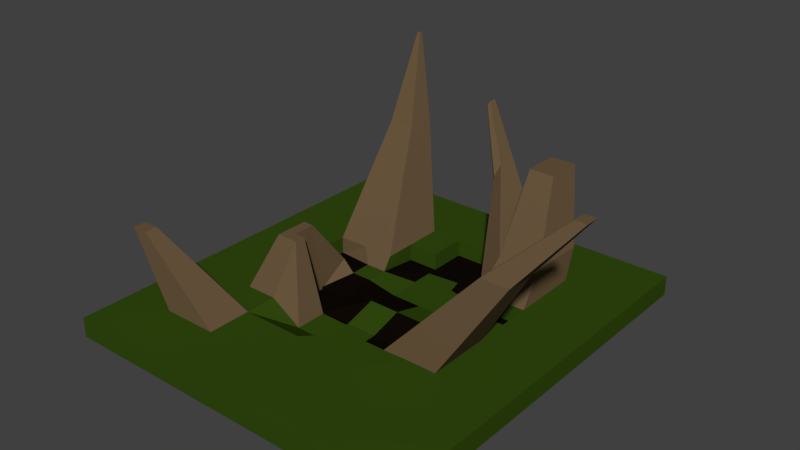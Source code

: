 # Source: Magierhuegel.blend  (saved by Blender 2.79.0; exported with 4.5.12 LTS)
import bpy
from mathutils import Matrix  # noqa: F401  (used for matrix-valued properties, if any)

bpy.ops.wm.read_factory_settings(use_empty=True)
scene = bpy.context.scene
scene.name = 'Scene'

# ---- collections
col_collection_1 = bpy.data.collections.new('Collection 1'); scene.collection.children.link(col_collection_1)

# ---- materials (node trees are filled in below, after node groups)
mat_material = bpy.data.materials.new('Material')
mat_material.alpha_threshold = 0.0
mat_material.use_transparent_shadow = False
mat_material.diffuse_color = (0.03304, 0.06998, 0.005002, 1.0)
mat_material.roughness = 0.5
mat_material_001 = bpy.data.materials.new('Material.001')
mat_material_001.alpha_threshold = 0.0
mat_material_001.use_transparent_shadow = False
mat_material_001.diffuse_color = (0.1424, 0.0928, 0.04778, 1.0)
mat_material_001.roughness = 0.5
mat_material_002 = bpy.data.materials.new('Material.002')
mat_material_002.alpha_threshold = 0.0
mat_material_002.use_transparent_shadow = False
mat_material_002.diffuse_color = (0.004896, 0.002919, 0.001622, 1.0)
mat_material_002.roughness = 0.5

# ---- material node trees

# ---- world
world_world = bpy.data.worlds.new('World'); scene.world = world_world
world_world.color = (0.05088, 0.05088, 0.05088)
world_world.use_sun_shadow = False
world_world.sun_shadow_jitter_overblur = 0.0
world_world.cycles.sampling_method = 'MANUAL'

# ---- meshes
me_cube = bpy.data.meshes.new('Cube')
me_cube.from_pydata([(-1.908, -24.56, 2.09), (0.8537, -24.56, 2.09), (-1.908, 22.63, 2.09), (0.8537, 22.63, 2.09), (1.987, -24.56, 2.09), (1.987, 22.63, 2.09), (0.6211, -24.56, 2.09), (0.488, -24.56, 2.09), (0.1558, -24.56, 2.09), (-0.0768, -24.56, 2.09), (-0.3094, -24.56, 2.09), (-0.542, -24.56, 2.09), (-0.3094, 22.63, 2.09), (-0.0768, 22.63, 2.09), (0.1558, 22.63, 2.09), (0.488, 22.63, 2.09), (0.6211, 22.63, 2.09), (-0.7747, 22.63, 2.09), (-0.7747, -24.56, 2.09), (-0.542, 22.63, 2.09), (-1.908, -8.83, 2.09), (-1.908, 6.902, 2.09), (1.238, 10.13, 2.09), (1.238, -12.66, 2.09), (1.987, 6.902, 2.09), (1.987, -8.83, 2.09), (0.9942, 19.39, 12.05), (0.9012, -12.66, 2.09), (0.7084, 10.13, 2.09), (0.6435, -12.66, 2.09), (0.2271, -12.66, 2.09), (-0.1099, 10.13, 2.09), (-0.1099, -12.66, 2.09), (-0.447, 10.13, 2.09), (-0.447, -12.66, 2.09), (-0.784, 10.13, 2.09), (-1.121, 10.13, 2.09), (-1.121, -12.66, 2.09), (-0.784, -12.66, 2.09), (-1.908, -6.208, 2.09), (-1.908, -3.586, 2.09), (-1.908, -0.9638, 2.09), (-1.908, 1.658, 2.09), (-1.908, 4.28, 2.09), (-1.121, 6.332, 2.09), (-1.121, -8.863, 2.09), (1.238, 6.332, 2.09), (1.238, 2.533, 2.09), (1.238, -1.266, 2.09), (1.238, -8.863, 2.09), (1.987, 4.28, 2.09), (1.987, 1.658, 2.09), (1.987, -0.9638, 2.09), (1.987, -3.586, 2.09), (1.987, -6.208, 2.09), (0.9012, 6.332, 2.09), (0.9012, 2.533, 2.09), (0.9012, -1.266, 2.09), (0.9012, -5.065, 2.09), (0.9012, -8.863, 2.09), (0.7084, 6.332, 2.09), (0.7084, 2.533, 2.09), (0.7084, -1.266, 2.955), (0.6435, -5.065, 2.006), (0.6435, -8.863, 2.006), (0.2271, -8.863, 2.006), (-0.1099, -5.065, 0.01999), (-0.1099, -8.863, 0.01999), (-0.447, 6.332, 2.09), (-0.447, -1.266, 0.1037), (-0.447, -5.065, 0.1037), (-0.447, -8.863, 0.1037), (-0.784, 6.332, 2.09), (-0.784, 2.533, 2.09), (-0.784, -1.266, 0.1037), (-0.784, -5.065, 0.1037), (-1.121, 2.533, 2.09), (-1.121, -1.266, 2.09), (-1.121, -5.065, 2.09), (-0.784, -8.863, 2.09), (1.238, -5.065, 2.09), (1.863, -3.242, 11.54), (1.863, -5.163, 11.54), (1.692, -3.242, 11.54), (1.692, -5.163, 11.54), (1.692, -7.084, 11.54), (1.595, -3.242, 11.54), (1.562, -5.163, 11.54), (1.562, -7.084, 11.54), (1.863, -7.084, 11.54), (2.379, -2.416, 17.67), (2.306, -2.416, 17.67), (2.264, -2.416, 17.67), (2.25, -3.24, 17.67), (2.25, -4.063, 17.67), (2.379, -3.24, 17.67), (2.379, -4.063, 17.67), (2.306, -3.24, 17.67), (2.306, -4.063, 17.67), (-0.7045, -4.65, 7.163), (-0.7045, -5.961, 7.163), (-0.8208, -4.65, 7.163), (-0.8208, -5.961, 7.163), (-0.9372, -2.027, 7.163), (-0.9372, -3.339, 7.163), (-0.9372, -4.65, 7.163), (-0.9372, -5.961, 7.163), (-0.8208, -2.027, 7.163), (-0.8208, -3.339, 7.163), (-1.908, 10.01, 2.09), (1.238, 14.63, 2.09), (1.987, 10.01, 2.09), (0.9012, 14.63, 2.09), (0.7084, 14.63, 2.09), (0.2271, 14.63, 2.09), (-0.1099, 14.63, 2.09), (-0.447, 14.63, 2.09), (-1.121, 14.63, 2.09), (-0.784, 14.63, 2.09), (1.234, 15.96, 5.221), (1.234, 12.1, 5.221), (0.9452, 15.96, 5.221), (0.7799, 15.96, 5.221), (0.7799, 12.1, 5.221), (1.234, 8.842, 5.221), (0.9452, 8.842, 5.221), (0.7799, 8.842, 5.221), (0.9942, 17.02, 12.05), (0.8166, 19.39, 12.05), (0.8166, 17.02, 12.05), (0.7151, 19.39, 12.05), (0.7151, 17.02, 12.05), (0.9942, 15.02, 12.05), (0.8166, 15.02, 12.05), (0.7151, 15.02, 12.05), (0.7084, 14.63, 0.3445), (0.7084, 10.13, 0.3445), (0.2271, 14.63, 0.3445), (0.2271, 10.13, 0.3445), (-0.1099, 14.63, 0.3445), (-0.1099, 10.13, 0.3445), (-0.447, 10.13, 0.3445), (1.238, 6.332, 0.3445), (1.238, 2.533, 0.3445), (0.9012, 6.332, 0.3445), (0.9012, 2.533, 0.3445), (0.7084, 6.332, 0.3445), (0.7084, 2.533, 0.3445), (0.7084, -1.266, 1.21), (0.6435, -5.065, 0.2608), (0.6435, -8.863, 0.2608), (0.2841, 7.51, 0.3445), (0.2271, 2.533, 0.3445), (0.2271, -1.266, 1.21), (0.2271, -5.065, 0.2608), (0.2271, -8.863, 0.2608), (-0.1099, 6.332, 0.3445), (-0.1099, 2.533, 0.3445), (-0.1099, -1.266, 1.21), (-0.1099, -5.065, 0.2608), (-0.1099, -8.863, 0.2608), (-0.4387, 5.176, 0.8564), (-0.4387, 2.615, 0.8564), (-0.447, -1.266, 0.3445), (-0.447, -5.065, 0.3445), (-0.6659, 5.176, 0.8564), (-0.6659, 2.615, 0.8564), (-0.784, -1.266, 0.3445), (-1.121, 6.332, 0.3445), (-1.121, 2.533, 0.3445), (0.1289, 20.51, 8.914), (0.1289, 18.93, 8.914), (0.154, 20.97, 10.01), (0.154, 18.47, 10.01), (0.1289, 17.59, 8.914), (0.1289, 17.59, 8.301), (0.1289, 18.93, 8.301), (0.154, 19.62, 10.01), (-0.2321, 22.56, 14.55), (-0.2321, 21.94, 14.55), (-0.2223, 22.74, 14.98), (-0.2223, 21.77, 14.98), (-0.2321, 21.42, 14.55), (-0.2321, 21.42, 14.31), (-0.2321, 21.94, 14.31), (-0.2223, 22.21, 14.98), (-0.8805, 19.53, 12.15), (-0.8805, 17.63, 12.15), (-1.023, 17.63, 12.15), (-0.8805, 16.03, 12.15), (-1.023, 16.03, 12.15), (-1.023, 19.53, 12.15), (-1.165, 17.63, 12.15), (-1.165, 16.03, 12.15), (-1.227, 22.64, 20.09), (-1.227, 22.42, 20.09), (-1.243, 22.42, 20.09), (-1.227, 22.24, 20.09), (-1.243, 22.24, 20.09), (-1.243, 22.64, 20.09), (-1.259, 22.42, 20.09), (-1.259, 22.24, 20.09), (1.238, -17.86, 2.09), (1.987, -12.42, 2.09), (0.9012, -17.86, 2.09), (0.6583, -17.86, 2.09), (0.2271, -17.86, 2.09), (-0.1099, -17.86, 2.09), (-0.447, -17.86, 2.09), (-1.121, -17.86, 2.09), (-1.908, -12.42, 2.09), (-0.784, -17.86, 2.09), (-1.908, 13.64, 2.09), (1.238, 19.9, 2.09), (1.987, 13.64, 2.09), (0.9012, 19.9, 2.09), (0.7084, 19.9, 2.09), (0.2271, 19.9, 2.09), (-0.1099, 19.9, 2.09), (-0.447, 19.9, 2.09), (-1.121, 19.9, 2.09), (-0.784, 19.9, 2.09), (-1.377, 6.332, 2.09), (-1.377, -8.863, 2.09), (-0.9516, 22.63, 2.09), (-0.9516, -24.56, 2.09), (-1.377, 10.13, 2.09), (-1.377, -12.66, 2.09), (-1.377, 2.533, 2.09), (-1.377, -1.266, 2.09), (-1.377, -5.065, 2.09), (-1.377, 14.63, 2.09), (-1.377, -17.86, 2.09), (-1.377, 19.9, 2.09), (-1.783, -15.78, 8.917), (-1.685, -15.78, 8.917), (-1.857, -15.78, 8.917), (-1.783, -17.28, 8.917), (-1.685, -17.28, 8.917), (-1.857, -17.28, 8.917), (-1.908, 6.078, 2.09), (1.238, 8.937, 2.09), (1.987, 6.078, 2.09), (-0.447, 8.937, 2.09), (-1.121, 8.937, 2.09), (1.234, 11.08, 5.221), (0.7799, 11.08, 5.221), (0.9942, 16.39, 12.05), (0.8166, 16.39, 12.05), (0.7151, 16.39, 12.05), (0.7084, 8.937, 0.3445), (0.245, 9.307, 0.3445), (-0.1099, 8.937, 0.3445), (-0.4444, 8.574, 0.5053), (0.154, 19.26, 10.01), (0.1289, 18.51, 8.301), (-0.2321, 21.78, 14.55), (-0.2223, 22.07, 14.98), (-0.2321, 21.78, 14.31), (-0.8805, 17.13, 12.15), (-1.165, 17.13, 12.15), (-1.227, 22.36, 20.09), (-1.243, 22.36, 20.09), (-1.259, 22.36, 20.09), (-1.377, 8.937, 2.09), (-1.908, -24.56, 0.09022), (0.8537, -24.56, 0.09022), (-1.908, 22.63, 0.09022), (0.8537, 22.63, 0.09022), (1.987, -24.56, 0.09022), (1.987, 22.63, 0.09022), (0.6211, -24.56, 0.09022), (0.488, -24.56, 0.09022), (0.1558, -24.56, 0.09022), (-0.0768, -24.56, 0.09022), (-0.3094, -24.56, 0.09022), (-0.542, -24.56, 0.09022), (-0.3094, 22.63, 0.09022), (-0.0768, 22.63, 0.09022), (0.1558, 22.63, 0.09022), (0.488, 22.63, 0.09022), (0.6211, 22.63, 0.09022), (-0.7747, 22.63, 0.09022), (-0.7747, -24.56, 0.09022), (-0.542, 22.63, 0.09022), (-1.908, -8.83, 0.09022), (-1.908, 6.902, 0.09022), (1.987, 6.902, 0.09022), (1.987, -8.83, 0.09022), (-1.908, -6.208, 0.09022), (-1.908, -3.586, 0.09022), (-1.908, -0.9638, 0.09022), (-1.908, 1.658, 0.09022), (-1.908, 4.28, 0.09022), (1.987, 4.28, 0.09022), (1.987, 1.658, 0.09022), (1.987, -0.9638, 0.09022), (1.987, -3.586, 0.09022), (1.987, -6.208, 0.09022), (-1.908, 10.01, 0.09022), (1.987, 10.01, 0.09022), (1.987, -12.42, 0.09022), (-1.908, -12.42, 0.09022), (-1.908, 13.64, 0.09022), (1.987, 13.64, 0.09022), (-0.9516, 22.63, 0.09022), (-0.9516, -24.56, 0.09022), (-1.908, 6.078, 0.09022), (1.987, 6.078, 0.09022), (-1.118e-08, -3.576e-07, -1.192e-07), (4.843e-08, -3.576e-07, -1.192e-07), (-1.118e-08, -3.576e-07, -1.192e-07), (4.843e-08, -3.576e-07, -1.192e-07), (-1.118e-08, -3.576e-07, -1.192e-07), (-1.118e-08, -3.576e-07, -1.192e-07), (4.843e-08, -3.576e-07, -1.192e-07), (4.843e-08, -3.576e-07, -1.192e-07), (3.353e-08, -3.576e-07, -1.192e-07), (4.098e-08, -3.576e-07, -1.192e-07), (4.843e-08, -3.576e-07, -1.192e-07), (4.843e-08, -3.576e-07, -1.192e-07), (4.843e-08, -3.576e-07, -1.192e-07), (4.098e-08, -3.576e-07, -1.192e-07), (4.843e-08, -3.576e-07, -1.192e-07), (4.843e-08, -3.576e-07, -1.192e-07), (4.843e-08, -3.576e-07, -1.192e-07), (4.843e-08, -3.576e-07, -1.192e-07), (4.843e-08, -3.576e-07, -1.192e-07), (4.843e-08, -3.576e-07, -1.192e-07), (-1.118e-08, -3.576e-07, -1.192e-07), (-1.118e-08, 1.192e-07, -1.192e-07), (-1.118e-08, 1.192e-07, -1.192e-07), (-1.118e-08, -3.576e-07, -1.192e-07), (-1.118e-08, 1.192e-07, -1.192e-07), (-1.118e-08, -1.192e-07, -1.192e-07), (-1.118e-08, 0.0, -1.192e-07), (-1.118e-08, 0.0, -1.192e-07), (-1.118e-08, 1.192e-07, -1.192e-07), (-1.118e-08, 1.192e-07, -1.192e-07), (-1.118e-08, 0.0, -1.192e-07), (-1.118e-08, 0.0, -1.192e-07), (-1.118e-08, -1.192e-07, -1.192e-07), (-1.118e-08, 1.192e-07, -1.192e-07), (-1.118e-08, -3.576e-07, -1.192e-07), (-1.118e-08, -3.576e-07, -1.192e-07), (-1.118e-08, -3.576e-07, -1.192e-07), (-1.118e-08, -3.576e-07, -1.192e-07), (-1.118e-08, -3.576e-07, -1.192e-07), (-1.118e-08, -3.576e-07, -1.192e-07), (4.843e-08, -3.576e-07, -1.192e-07), (4.843e-08, -3.576e-07, -1.192e-07), (-1.118e-08, 1.192e-07, -1.192e-07), (-1.118e-08, 1.192e-07, -1.192e-07)], [], [(205, 206, 8, 7), (204, 205, 7, 6), (202, 204, 6, 1), (203, 202, 1, 4), (232, 210, 0, 225), (206, 207, 9, 8), (207, 208, 10, 9), (208, 211, 11, 10), (211, 209, 18, 11), (118, 117, 36, 35), (79, 45, 37, 38), (116, 118, 191, 186), (71, 79, 38, 34), (115, 116, 33, 31), (67, 71, 34, 32), (61, 56, 145, 147), (65, 67, 32, 30), (231, 109, 21, 226), (223, 39, 20, 227), (111, 110, 22, 24), (54, 49, 23, 25), (241, 22, 120, 245), (49, 59, 27, 23), (113, 28, 171, 170), (59, 64, 29, 27), (72, 44, 168, 165), (64, 65, 30, 29), (62, 61, 147, 148), (55, 60, 146, 144), (70, 66, 159, 164), (31, 33, 141, 140), (65, 64, 150, 155), (112, 113, 122, 121), (243, 68, 161, 253), (56, 61, 62, 57), (49, 80, 82, 89), (80, 48, 81, 82), (60, 55, 125, 126), (114, 115, 139, 137), (47, 56, 57, 48), (57, 62, 86, 83), (242, 241, 46, 50), (50, 46, 47, 51), (51, 47, 48, 52), (52, 48, 80, 53), (53, 80, 49, 54), (264, 240, 43, 222), (222, 43, 42, 228), (228, 42, 41, 229), (229, 41, 40, 230), (230, 40, 39, 223), (28, 136, 176, 171), (115, 31, 140, 139), (73, 74, 167, 166), (66, 67, 160, 159), (56, 47, 143, 145), (46, 55, 144, 142), (74, 69, 163, 167), (44, 76, 169, 168), (67, 65, 155, 160), (66, 70, 71, 67), (243, 33, 187, 259), (64, 63, 149, 150), (47, 46, 142, 143), (69, 74, 75, 70), (75, 74, 108, 101), (35, 36, 192, 188), (28, 113, 135, 136), (45, 79, 102, 106), (71, 70, 99, 100), (78, 45, 106, 105), (59, 49, 89, 85), (84, 82, 95, 97), (85, 84, 97, 98), (83, 86, 92, 91), (59, 58, 84, 85), (48, 57, 83, 81), (62, 63, 87, 86), (64, 59, 85, 88), (80, 82, 84, 58), (63, 64, 88, 87), (91, 92, 93, 97), (97, 93, 94, 98), (90, 91, 97, 95), (95, 97, 98, 96), (85, 89, 96, 98), (86, 87, 93, 92), (89, 82, 95, 96), (82, 81, 90, 95), (88, 85, 98, 94), (87, 88, 94, 93), (81, 83, 91, 90), (99, 101, 102, 100), (107, 103, 104, 108), (108, 104, 105, 101), (101, 105, 106, 102), (73, 76, 103, 107), (70, 75, 101, 99), (76, 77, 104, 103), (79, 102, 101, 75), (79, 71, 100, 102), (77, 78, 105, 104), (74, 73, 107, 108), (216, 217, 114, 113), (215, 216, 113, 112), (213, 215, 112, 110), (214, 213, 110, 111), (233, 212, 109, 231), (217, 218, 115, 114), (218, 219, 116, 115), (219, 221, 118, 116), (221, 220, 117, 118), (126, 125, 133, 134), (121, 122, 130, 128), (245, 120, 127, 247), (246, 126, 134, 249), (22, 110, 119, 120), (110, 112, 121, 119), (55, 46, 124, 125), (146, 60, 174, 175), (26, 128, 129, 127), (128, 130, 131, 129), (248, 249, 134, 133), (247, 248, 133, 132), (122, 123, 131, 130), (119, 121, 128, 26), (120, 119, 26, 127), (125, 124, 132, 133), (137, 139, 140, 138), (135, 137, 138, 136), (250, 251, 151, 146), (146, 151, 152, 147), (147, 152, 153, 148), (148, 153, 154, 149), (149, 154, 155, 150), (144, 146, 147, 145), (142, 144, 145, 143), (251, 252, 156, 151), (151, 156, 157, 152), (152, 157, 158, 153), (153, 158, 159, 154), (154, 159, 160, 155), (252, 253, 161, 156), (156, 161, 162, 157), (157, 162, 163, 158), (158, 163, 164, 159), (161, 165, 166, 162), (162, 166, 167, 163), (165, 168, 169, 166), (113, 114, 137, 135), (63, 62, 148, 149), (76, 73, 166, 169), (68, 72, 165, 161), (69, 70, 164, 163), (254, 177, 185, 257), (255, 175, 183, 258), (170, 171, 179, 178), (123, 122, 172, 177), (60, 126, 173, 174), (122, 113, 170, 172), (250, 146, 175, 255), (246, 123, 177, 254), (178, 179, 185, 180), (256, 179, 184, 258), (256, 182, 181, 257), (171, 176, 184, 179), (172, 170, 178, 180), (177, 172, 180, 185), (175, 174, 182, 183), (174, 173, 181, 182), (190, 189, 197, 198), (188, 192, 200, 196), (193, 190, 198, 201), (33, 116, 186, 187), (72, 68, 189, 190), (118, 35, 188, 191), (44, 72, 190, 193), (244, 44, 193, 260), (194, 199, 196, 195), (261, 262, 198, 197), (262, 263, 201, 198), (259, 187, 195, 261), (187, 186, 194, 195), (186, 191, 199, 194), (260, 193, 201, 263), (191, 188, 196, 199), (227, 232, 239, 236), (34, 38, 211, 208), (32, 34, 208, 207), (30, 32, 207, 206), (227, 20, 210, 232), (25, 23, 202, 203), (23, 27, 204, 202), (27, 29, 205, 204), (29, 30, 206, 205), (19, 17, 220, 221), (12, 19, 221, 219), (13, 12, 219, 218), (14, 13, 218, 217), (224, 2, 212, 233), (5, 3, 213, 214), (3, 16, 215, 213), (16, 15, 216, 215), (15, 14, 217, 216), (17, 224, 233, 220), (211, 38, 235, 238), (220, 233, 231, 117), (78, 230, 223, 45), (77, 229, 230, 78), (76, 228, 229, 77), (44, 222, 228, 76), (244, 264, 222, 44), (45, 223, 227, 37), (117, 231, 226, 36), (209, 232, 225, 18), (235, 234, 237, 238), (234, 236, 239, 237), (38, 37, 234, 235), (37, 227, 236, 234), (232, 209, 237, 239), (209, 211, 238, 237), (36, 226, 264, 244), (192, 260, 263, 200), (189, 259, 261, 197), (196, 200, 263, 262), (195, 196, 262, 261), (36, 244, 260, 192), (179, 256, 257, 185), (182, 256, 258, 183), (126, 246, 254, 173), (136, 250, 255, 176), (176, 255, 258, 184), (173, 254, 257, 181), (140, 141, 253, 252), (138, 140, 252, 251), (136, 138, 251, 250), (127, 129, 248, 247), (129, 131, 249, 248), (123, 246, 249, 131), (124, 245, 247, 132), (68, 243, 259, 189), (226, 21, 240, 264), (24, 22, 241, 242), (33, 243, 253, 141), (46, 241, 245, 124), (7, 8, 273, 272), (51, 52, 296, 295), (17, 19, 284, 282), (8, 9, 274, 273), (52, 53, 297, 296), (210, 20, 285, 302), (9, 10, 275, 274), (53, 54, 298, 297), (240, 21, 286, 307), (10, 11, 276, 275), (2, 224, 305, 267), (20, 39, 289, 285), (12, 13, 278, 277), (11, 18, 283, 276), (18, 225, 306, 283), (25, 203, 301, 288), (39, 40, 290, 289), (13, 14, 279, 278), (224, 17, 282, 305), (6, 7, 272, 271), (111, 24, 287, 300), (40, 41, 291, 290), (14, 15, 280, 279), (225, 0, 265, 306), (1, 6, 271, 266), (54, 25, 288, 298), (41, 42, 292, 291), (15, 16, 281, 280), (19, 12, 277, 284), (212, 2, 267, 303), (42, 43, 293, 292), (21, 109, 299, 286), (109, 212, 303, 299), (3, 5, 270, 268), (43, 240, 307, 293), (214, 111, 300, 304), (4, 1, 266, 269), (5, 214, 304, 270), (203, 4, 269, 301), (24, 242, 308, 287), (0, 210, 302, 265), (242, 50, 294, 308), (16, 3, 268, 281), (50, 51, 295, 294), (304, 300, 344, 348), (290, 291, 335, 334), (274, 275, 319, 318), (288, 301, 345, 332), (291, 292, 336, 335), (275, 276, 320, 319), (265, 302, 346, 309), (292, 293, 337, 336), (277, 278, 322, 321), (299, 303, 347, 343), (308, 294, 338, 352), (278, 279, 323, 322), (270, 304, 348, 314), (294, 295, 339, 338), (279, 280, 324, 323), (267, 305, 349, 311), (271, 272, 316, 315), (295, 296, 340, 339), (280, 281, 325, 324), (283, 306, 350, 327), (266, 271, 315, 310), (296, 297, 341, 340), (282, 284, 328, 326), (293, 307, 351, 337), (303, 267, 311, 347), (297, 298, 342, 341), (302, 285, 329, 346), (287, 308, 352, 331), (268, 270, 314, 312), (276, 283, 327, 320), (307, 286, 330, 351), (269, 266, 310, 313), (305, 282, 326, 349), (300, 287, 331, 344), (301, 269, 313, 345), (306, 265, 309, 350), (298, 288, 332, 342), (281, 268, 312, 325), (284, 277, 321, 328), (285, 289, 333, 329), (272, 273, 317, 316), (286, 299, 343, 330), (289, 290, 334, 333), (273, 274, 318, 317)])
me_cube.polygons.foreach_set('material_index', [0, 0, 0, 0, 0, 0, 0, 0, 0, 0, 0, 1, 0, 0, 0, 0, 0, 0, 0, 0, 0, 1, 0, 1, 0, 1, 0, 0, 0, 2, 0, 0, 1, 0, 0, 1, 1, 1, 0, 0, 1, 0, 0, 0, 0, 0, 0, 0, 0, 0, 0, 1, 0, 1, 0, 0, 0, 2, 0, 0, 0, 1, 0, 0, 2, 1, 1, 0, 1, 1, 1, 1, 1, 1, 1, 1, 1, 1, 1, 1, 1, 1, 1, 1, 1, 1, 1, 1, 1, 1, 1, 1, 1, 1, 1, 1, 1, 1, 1, 1, 1, 1, 1, 0, 0, 0, 0, 0, 0, 0, 0, 0, 1, 1, 1, 1, 1, 1, 1, 1, 1, 1, 1, 1, 1, 1, 1, 1, 2, 2, 2, 0, 0, 2, 2, 2, 2, 0, 0, 2, 0, 0, 2, 0, 2, 2, 0, 2, 2, 0, 0, 1, 1, 2, 1, 1, 1, 1, 1, 1, 1, 1, 1, 1, 1, 1, 1, 1, 1, 1, 1, 1, 1, 1, 1, 1, 1, 1, 1, 1, 1, 1, 1, 1, 1, 1, 1, 0, 0, 0, 0, 0, 0, 0, 0, 0, 0, 0, 0, 0, 0, 0, 0, 0, 0, 1, 0, 0, 0, 0, 0, 0, 0, 0, 0, 1, 1, 1, 1, 1, 1, 0, 1, 1, 1, 1, 1, 1, 1, 1, 1, 1, 1, 2, 2, 2, 1, 1, 1, 1, 1, 0, 0, 0, 1, 0, 0, 0, 0, 0, 0, 0, 0, 0, 0, 0, 0, 0, 0, 0, 0, 0, 0, 0, 0, 0, 0, 0, 0, 0, 0, 0, 0, 0, 0, 0, 0, 0, 0, 0, 0, 0, 0, 0, 0, 0, 0, 0, 0, 0, 0, 0, 0, 0, 0, 0, 0, 0, 0, 0, 0, 0, 0, 0, 0, 0, 0, 0, 0, 0, 0, 0, 0, 0, 0, 0, 0, 0, 0, 0, 0, 0, 0, 0, 0, 0, 0, 0, 0, 0, 0, 0, 0])
me_cube.materials.append(mat_material)
me_cube.materials.append(mat_material_001)
me_cube.materials.append(mat_material_002)
me_cube.use_remesh_preserve_volume = False
me_cube.use_remesh_preserve_attributes = False
me_cube.use_mirror_vertex_groups = False
me_cube.update()

# ---- objects
ob_cube = bpy.data.objects.new('Cube', me_cube)

# ---- transforms, parenting, visibility, modifiers, constraints
ob_cube.location = (-0.5465, 1.07, 0.0)
ob_cube.scale = (9.331, 0.8456, 1.0)
ob_cube.lineart.crease_threshold = 0.0

# ---- collection membership
col_collection_1.objects.link(ob_cube)

# ---- scene / render settings (as saved in the file)
scene.frame_start = 1; scene.frame_end = 120; scene.frame_set(18)
scene.render.engine = 'BLENDER_EEVEE_NEXT'
scene.render.resolution_percentage = 50
scene.render.dither_intensity = 0.0
scene.cycles.use_denoising = False
scene.cycles.samples = 128
scene.cycles.sampling_pattern = 'TABULATED_SOBOL'
scene.cycles.use_adaptive_sampling = False
scene.cycles.use_light_tree = False
scene.cycles.blur_glossy = 0.0
scene.cycles.sample_clamp_indirect = 0.0
scene.view_settings.view_transform = 'Standard'
bpy.context.view_layer.update()

# ---- added for rendering (the .blend has no active camera and no usable light): camera, sun
cam_auto = bpy.data.cameras.new('AutoCamera')
cam_auto.lens = 50.0
cam_auto.sensor_width = 36.0
cam_auto.clip_end = 1000.0
ob_auto_camera = bpy.data.objects.new('AutoCamera', cam_auto)
scene.collection.objects.link(ob_auto_camera)
ob_auto_camera.location = (57.1893, -66.348, 54.4769)
ob_auto_camera.rotation_euler = (1.09748, -7.21219e-08, 0.694738)
scene.camera = ob_auto_camera
light_auto_sun = bpy.data.lights.new('AutoSun', 'SUN')
light_auto_sun.energy = 3.0
light_auto_sun.angle = 0.0523599
ob_auto_sun = bpy.data.objects.new('AutoSun', light_auto_sun)
scene.collection.objects.link(ob_auto_sun)
ob_auto_sun.rotation_euler = (0.872665, 0.174533, 0.523599)
bpy.context.view_layer.update()
